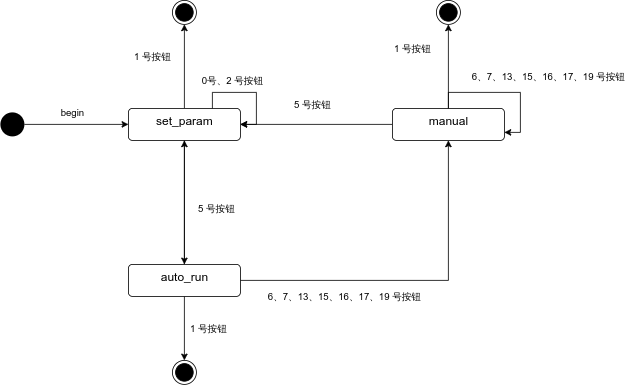

The diagram above was exported from draw.io. Its source (the exported page's mxGraphModel, read from the mxfile embedded in the PNG):
<mxGraphModel dx="965" dy="571" grid="1" gridSize="10" guides="1" tooltips="1" connect="1" arrows="1" fold="1" page="1" pageScale="1" pageWidth="850" pageHeight="1100" math="0" shadow="0">
  <root>
    <mxCell id="0" />
    <mxCell id="1" parent="0" />
    <mxCell id="52hFjEFtCcuPinNbu9qp-3" style="edgeStyle=orthogonalEdgeStyle;rounded=0;orthogonalLoop=1;jettySize=auto;html=1;" edge="1" parent="1" source="52hFjEFtCcuPinNbu9qp-1" target="52hFjEFtCcuPinNbu9qp-2">
      <mxGeometry relative="1" as="geometry" />
    </mxCell>
    <mxCell id="52hFjEFtCcuPinNbu9qp-1" value="" style="ellipse;fillColor=#000000;strokeColor=none;" vertex="1" parent="1">
      <mxGeometry x="50" y="570" width="30" height="30" as="geometry" />
    </mxCell>
    <mxCell id="52hFjEFtCcuPinNbu9qp-7" style="edgeStyle=orthogonalEdgeStyle;rounded=0;orthogonalLoop=1;jettySize=auto;html=1;entryX=0.5;entryY=0;entryDx=0;entryDy=0;" edge="1" parent="1" source="52hFjEFtCcuPinNbu9qp-2" target="52hFjEFtCcuPinNbu9qp-5">
      <mxGeometry relative="1" as="geometry" />
    </mxCell>
    <mxCell id="52hFjEFtCcuPinNbu9qp-26" style="edgeStyle=orthogonalEdgeStyle;rounded=0;orthogonalLoop=1;jettySize=auto;html=1;entryX=0.5;entryY=1;entryDx=0;entryDy=0;" edge="1" parent="1" source="52hFjEFtCcuPinNbu9qp-2" target="52hFjEFtCcuPinNbu9qp-21">
      <mxGeometry relative="1" as="geometry" />
    </mxCell>
    <mxCell id="52hFjEFtCcuPinNbu9qp-2" value="&lt;font style=&quot;font-size: 15px&quot;&gt;set_param&lt;/font&gt;" style="html=1;align=center;verticalAlign=top;rounded=1;absoluteArcSize=1;arcSize=10;dashed=0;" vertex="1" parent="1">
      <mxGeometry x="210" y="565" width="140" height="40" as="geometry" />
    </mxCell>
    <mxCell id="52hFjEFtCcuPinNbu9qp-4" value="&lt;font style=&quot;font-size: 12px&quot;&gt;begin&lt;/font&gt;" style="text;html=1;align=center;verticalAlign=middle;resizable=0;points=[];autosize=1;strokeColor=none;" vertex="1" parent="1">
      <mxGeometry x="120" y="560" width="40" height="20" as="geometry" />
    </mxCell>
    <mxCell id="52hFjEFtCcuPinNbu9qp-9" style="edgeStyle=orthogonalEdgeStyle;rounded=0;orthogonalLoop=1;jettySize=auto;html=1;entryX=0.5;entryY=1;entryDx=0;entryDy=0;" edge="1" parent="1" source="52hFjEFtCcuPinNbu9qp-5" target="52hFjEFtCcuPinNbu9qp-2">
      <mxGeometry relative="1" as="geometry" />
    </mxCell>
    <mxCell id="52hFjEFtCcuPinNbu9qp-14" style="edgeStyle=orthogonalEdgeStyle;rounded=0;orthogonalLoop=1;jettySize=auto;html=1;entryX=0.5;entryY=1;entryDx=0;entryDy=0;" edge="1" parent="1" source="52hFjEFtCcuPinNbu9qp-5" target="52hFjEFtCcuPinNbu9qp-6">
      <mxGeometry relative="1" as="geometry" />
    </mxCell>
    <mxCell id="52hFjEFtCcuPinNbu9qp-23" style="edgeStyle=orthogonalEdgeStyle;rounded=0;orthogonalLoop=1;jettySize=auto;html=1;entryX=0.5;entryY=0;entryDx=0;entryDy=0;" edge="1" parent="1" source="52hFjEFtCcuPinNbu9qp-5" target="52hFjEFtCcuPinNbu9qp-20">
      <mxGeometry relative="1" as="geometry" />
    </mxCell>
    <mxCell id="52hFjEFtCcuPinNbu9qp-5" value="&lt;span style=&quot;font-size: 15px&quot;&gt;auto_run&lt;/span&gt;" style="html=1;align=center;verticalAlign=top;rounded=1;absoluteArcSize=1;arcSize=10;dashed=0;" vertex="1" parent="1">
      <mxGeometry x="210" y="760" width="140" height="40" as="geometry" />
    </mxCell>
    <mxCell id="52hFjEFtCcuPinNbu9qp-18" style="edgeStyle=orthogonalEdgeStyle;rounded=0;orthogonalLoop=1;jettySize=auto;html=1;" edge="1" parent="1" source="52hFjEFtCcuPinNbu9qp-6">
      <mxGeometry relative="1" as="geometry">
        <mxPoint x="350" y="585" as="targetPoint" />
      </mxGeometry>
    </mxCell>
    <mxCell id="52hFjEFtCcuPinNbu9qp-27" style="edgeStyle=orthogonalEdgeStyle;rounded=0;orthogonalLoop=1;jettySize=auto;html=1;entryX=0.5;entryY=1;entryDx=0;entryDy=0;" edge="1" parent="1" source="52hFjEFtCcuPinNbu9qp-6" target="52hFjEFtCcuPinNbu9qp-22">
      <mxGeometry relative="1" as="geometry" />
    </mxCell>
    <mxCell id="52hFjEFtCcuPinNbu9qp-6" value="&lt;span style=&quot;font-size: 15px&quot;&gt;manual&lt;/span&gt;" style="html=1;align=center;verticalAlign=top;rounded=1;absoluteArcSize=1;arcSize=10;dashed=0;" vertex="1" parent="1">
      <mxGeometry x="540" y="565" width="140" height="40" as="geometry" />
    </mxCell>
    <mxCell id="52hFjEFtCcuPinNbu9qp-8" value="5 号按钮" style="text;html=1;align=center;verticalAlign=middle;resizable=0;points=[];autosize=1;strokeColor=none;" vertex="1" parent="1">
      <mxGeometry x="290" y="680" width="60" height="20" as="geometry" />
    </mxCell>
    <mxCell id="52hFjEFtCcuPinNbu9qp-11" style="edgeStyle=orthogonalEdgeStyle;rounded=0;orthogonalLoop=1;jettySize=auto;html=1;exitX=0.75;exitY=0;exitDx=0;exitDy=0;entryX=1;entryY=0.5;entryDx=0;entryDy=0;" edge="1" parent="1" source="52hFjEFtCcuPinNbu9qp-2" target="52hFjEFtCcuPinNbu9qp-2">
      <mxGeometry relative="1" as="geometry" />
    </mxCell>
    <mxCell id="52hFjEFtCcuPinNbu9qp-12" value="0号、2 号按钮" style="text;html=1;align=center;verticalAlign=middle;resizable=0;points=[];autosize=1;strokeColor=none;" vertex="1" parent="1">
      <mxGeometry x="295" y="520" width="90" height="20" as="geometry" />
    </mxCell>
    <mxCell id="52hFjEFtCcuPinNbu9qp-15" value="&lt;div style=&quot;line-height: 20px&quot;&gt;&lt;span style=&quot;background-color: rgb(255 , 255 , 255)&quot;&gt;&lt;font style=&quot;font-size: 12px&quot;&gt;6、7、13、15、16、17、19 号按钮&lt;/font&gt;&lt;/span&gt;&lt;/div&gt;" style="text;html=1;align=center;verticalAlign=middle;resizable=0;points=[];autosize=1;strokeColor=none;" vertex="1" parent="1">
      <mxGeometry x="375" y="785" width="210" height="30" as="geometry" />
    </mxCell>
    <mxCell id="52hFjEFtCcuPinNbu9qp-16" style="edgeStyle=orthogonalEdgeStyle;rounded=0;orthogonalLoop=1;jettySize=auto;html=1;entryX=1;entryY=0.75;entryDx=0;entryDy=0;" edge="1" parent="1" source="52hFjEFtCcuPinNbu9qp-6" target="52hFjEFtCcuPinNbu9qp-6">
      <mxGeometry relative="1" as="geometry" />
    </mxCell>
    <mxCell id="52hFjEFtCcuPinNbu9qp-17" value="&lt;div style=&quot;line-height: 20px&quot;&gt;&lt;span style=&quot;background-color: rgb(255 , 255 , 255)&quot;&gt;&lt;font style=&quot;font-size: 12px&quot;&gt;6、7、13、15、16、17、19 号按钮&lt;/font&gt;&lt;/span&gt;&lt;/div&gt;" style="text;html=1;align=center;verticalAlign=middle;resizable=0;points=[];autosize=1;strokeColor=none;" vertex="1" parent="1">
      <mxGeometry x="630" y="510" width="210" height="30" as="geometry" />
    </mxCell>
    <mxCell id="52hFjEFtCcuPinNbu9qp-19" value="5 号按钮" style="text;html=1;align=center;verticalAlign=middle;resizable=0;points=[];autosize=1;strokeColor=none;" vertex="1" parent="1">
      <mxGeometry x="410" y="550" width="60" height="20" as="geometry" />
    </mxCell>
    <mxCell id="52hFjEFtCcuPinNbu9qp-20" value="" style="ellipse;html=1;shape=endState;fillColor=#000000;strokeColor=#000000;" vertex="1" parent="1">
      <mxGeometry x="265" y="880" width="30" height="30" as="geometry" />
    </mxCell>
    <mxCell id="52hFjEFtCcuPinNbu9qp-21" value="" style="ellipse;html=1;shape=endState;fillColor=#000000;strokeColor=#000000;" vertex="1" parent="1">
      <mxGeometry x="265" y="430" width="30" height="30" as="geometry" />
    </mxCell>
    <mxCell id="52hFjEFtCcuPinNbu9qp-22" value="" style="ellipse;html=1;shape=endState;fillColor=#000000;strokeColor=#000000;" vertex="1" parent="1">
      <mxGeometry x="595" y="430" width="30" height="30" as="geometry" />
    </mxCell>
    <mxCell id="52hFjEFtCcuPinNbu9qp-24" value="1 号按钮" style="text;html=1;align=center;verticalAlign=middle;resizable=0;points=[];autosize=1;strokeColor=none;" vertex="1" parent="1">
      <mxGeometry x="280" y="830" width="60" height="20" as="geometry" />
    </mxCell>
    <mxCell id="52hFjEFtCcuPinNbu9qp-25" value="1 号按钮" style="text;html=1;align=center;verticalAlign=middle;resizable=0;points=[];autosize=1;strokeColor=none;" vertex="1" parent="1">
      <mxGeometry x="210" y="490" width="60" height="20" as="geometry" />
    </mxCell>
    <mxCell id="52hFjEFtCcuPinNbu9qp-28" value="1 号按钮" style="text;html=1;align=center;verticalAlign=middle;resizable=0;points=[];autosize=1;strokeColor=none;" vertex="1" parent="1">
      <mxGeometry x="535" y="480" width="60" height="20" as="geometry" />
    </mxCell>
  </root>
</mxGraphModel>